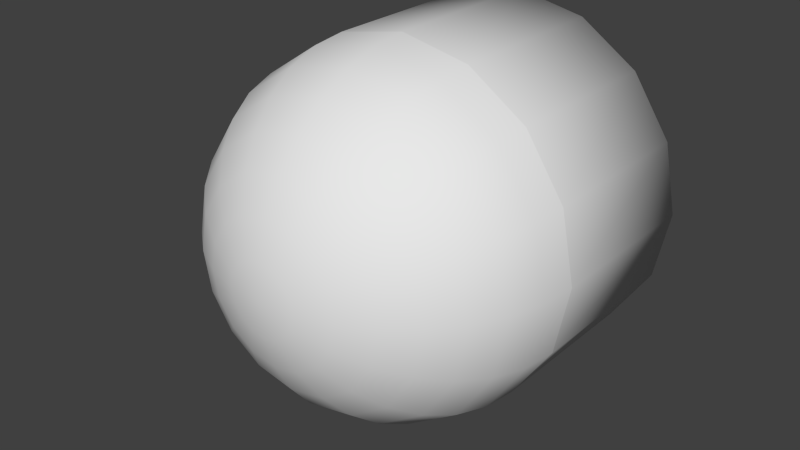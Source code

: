 # Source: Bullet.blend  (saved by Blender 2.70.0; exported with 4.5.12 LTS)
import bpy
from mathutils import Matrix  # noqa: F401  (used for matrix-valued properties, if any)

bpy.ops.wm.read_factory_settings(use_empty=True)
scene = bpy.context.scene
scene.name = 'Scene'

# ---- collections
col_collection_1 = bpy.data.collections.new('Collection 1'); scene.collection.children.link(col_collection_1)

# ---- materials (node trees are filled in below, after node groups)
mat_bullet = bpy.data.materials.new('Bullet')
mat_bullet.alpha_threshold = 0.0
mat_bullet.use_transparent_shadow = False
mat_bullet.roughness = 0.5
mat_bullet.line_color = (0.0, 0.0, 0.0, 1.0)

# ---- material node trees

# ---- world
world_world = bpy.data.worlds.new('World'); scene.world = world_world
world_world.color = (0.05088, 0.05088, 0.05088)
world_world.use_sun_shadow = False
world_world.sun_shadow_jitter_overblur = 0.0
world_world.cycles.sampling_method = 'MANUAL'
world_world.cycles.sample_map_resolution = 256

# ---- meshes
me_bulletmesh = bpy.data.meshes.new('bulletMesh')
me_bulletmesh.from_pydata([(-0.1332, 0.05518, 0.08197), (-0.1298, 0.0, 0.1089), (-0.1199, 0.04966, 0.1089), (-0.1442, 0.0, 0.08197), (-0.1104, 0.0, 0.1326), (-0.102, 0.04223, 0.1326), (-0.08671, 0.0, 0.152), (-0.08011, 0.03318, 0.152), (-0.05973, 0.0, 0.1664), (-0.05518, 0.02286, 0.1664), (-0.03045, 0.0, 0.1753), (-0.02813, 0.01165, 0.1753), (-0.1414, 0.05858, 0.05269), (-0.1531, 0.0, 0.05269), (-0.1442, 0.05973, 0.02224), (-0.1561, 0.0, 0.02224), (-0.102, 0.102, 0.08197), (-0.09176, 0.09176, 0.1089), (-0.07804, 0.07804, 0.1326), (-0.06131, 0.06131, 0.152), (-0.04223, 0.04223, 0.1664), (-0.1104, 0.1104, 0.02224), (-0.1082, 0.1082, 0.05269), (-0.02153, 0.02153, 0.1753), (-0.02286, 0.05518, 0.1664), (-0.01165, 0.02813, 0.1753), (-0.05858, 0.1414, 0.05269), (-0.05518, 0.1332, 0.08197), (-0.04966, 0.1199, 0.1089), (-0.04223, 0.102, 0.1326), (-0.03318, 0.08011, 0.152), (-0.05973, 0.1442, 0.02224), (0.0, 0.08671, 0.152), (0.0, 0.05973, 0.1664), (0.0, 0.1561, 0.02224), (0.0, 0.1531, 0.05269), (0.0, 0.03045, 0.1753), (0.0, 0.1442, 0.08197), (0.0, 0.1298, 0.1089), (0.0, 0.1104, 0.1326), (0.04966, 0.1199, 0.1089), (0.04223, 0.102, 0.1326), (0.03318, 0.08011, 0.152), (0.02286, 0.05518, 0.1664), (0.05973, 0.1442, 0.02224), (0.05858, 0.1414, 0.05269), (0.01165, 0.02813, 0.1753), (0.05518, 0.1332, 0.08197), (0.102, 0.102, 0.08197), (0.09176, 0.09176, 0.1089), (0.07804, 0.07804, 0.1326), (0.06131, 0.06131, 0.152), (0.04223, 0.04223, 0.1664), (0.1104, 0.1104, 0.02224), (0.1082, 0.1082, 0.05269), (0.02153, 0.02153, 0.1753), (0.05518, 0.02286, 0.1664), (0.02813, 0.01165, 0.1753), (0.1414, 0.05858, 0.05269), (0.1332, 0.05518, 0.08197), (0.1199, 0.04966, 0.1089), (0.102, 0.04223, 0.1326), (0.08011, 0.03318, 0.152), (0.1442, 0.05973, 0.02224), (0.08671, 0.0, 0.152), (0.05973, 0.0, 0.1664), (0.1561, 0.0, 0.02224), (0.1531, 0.0, 0.05269), (0.03045, 0.0, 0.1753), (0.1442, 0.0, 0.08197), (0.1298, 0.0, 0.1089), (0.1104, 0.0, 0.1326), (0.1199, -0.04966, 0.1089), (0.102, -0.04223, 0.1326), (0.08011, -0.03318, 0.152), (0.05518, -0.02286, 0.1664), (0.1442, -0.05973, 0.02224), (0.1414, -0.05858, 0.05269), (0.02813, -0.01165, 0.1753), (0.1332, -0.05518, 0.08197), (0.102, -0.102, 0.08197), (0.09176, -0.09176, 0.1089), (0.07804, -0.07804, 0.1326), (0.06131, -0.06131, 0.152), (0.04223, -0.04223, 0.1664), (0.1104, -0.1104, 0.02224), (0.1082, -0.1082, 0.05269), (0.02153, -0.02153, 0.1753), (0.02286, -0.05518, 0.1664), (0.01165, -0.02813, 0.1753), (0.05858, -0.1414, 0.05269), (0.05518, -0.1332, 0.08197), (0.04966, -0.1199, 0.1089), (0.04223, -0.102, 0.1326), (0.03318, -0.08011, 0.152), (0.05973, -0.1442, 0.02224), (0.0, -0.08671, 0.152), (0.0, -0.05973, 0.1664), (0.0, -0.1561, 0.02224), (0.0, -0.1531, 0.05269), (0.0, -0.03045, 0.1753), (0.0, -0.1442, 0.08197), (0.0, -0.1298, 0.1089), (0.0, -0.1104, 0.1326), (-0.04223, -0.102, 0.1326), (-0.03318, -0.08011, 0.152), (-0.02286, -0.05518, 0.1664), (-0.05973, -0.1442, 0.02224), (-0.05858, -0.1414, 0.05269), (-0.01165, -0.02813, 0.1753), (-0.05518, -0.1332, 0.08197), (-0.04966, -0.1199, 0.1089), (-0.102, -0.102, 0.08197), (-0.09176, -0.09176, 0.1089), (-0.07804, -0.07804, 0.1326), (-0.06131, -0.06131, 0.152), (-0.04223, -0.04223, 0.1664), (-0.1104, -0.1104, 0.02224), (-0.1082, -0.1082, 0.05269), (-0.02153, -0.02153, 0.1753), (-0.05518, -0.02286, 0.1664), (-0.02813, -0.01165, 0.1753), (-0.1414, -0.05858, 0.05269), (-0.1332, -0.05518, 0.08197), (-0.1199, -0.04966, 0.1089), (-0.102, -0.04223, 0.1326), (-0.08011, -0.03318, 0.152), (-0.1442, -0.05973, 0.02224), (0.0, 0.0, 0.1783), (-0.05973, 0.1442, -0.1284), (-1e-06, 0.0, -0.1221), (-0.1104, 0.1104, -0.1284), (-0.1442, 0.05973, -0.1284), (-0.1561, 0.0, -0.1284), (-0.1442, -0.05973, -0.1284), (-1e-06, 0.1561, -0.1284), (0.05973, 0.1442, -0.1284), (0.1104, 0.1104, -0.1284), (0.1442, 0.05973, -0.1284), (0.1561, 0.0, -0.1284), (0.1442, -0.05973, -0.1284), (0.1104, -0.1104, -0.1284), (0.05973, -0.1442, -0.1284), (-1e-06, -0.1561, -0.1284), (-0.05973, -0.1442, -0.1284), (-0.1104, -0.1104, -0.1284), (0.1561, 0.0, 0.02224), (0.1442, 0.05973, 0.02224), (0.0, -0.1561, 0.02224), (0.05973, -0.1442, 0.02224), (-0.05973, -0.1442, 0.02224), (0.05973, 0.1442, 0.02224), (0.0, 0.1561, 0.02224), (-0.1104, -0.1104, 0.02224), (0.1442, -0.05973, 0.02224), (-0.1442, -0.05973, 0.02224), (0.1104, -0.1104, 0.02224), (-0.1561, 0.0, 0.02224), (-0.1442, 0.05973, 0.02224), (-0.1104, 0.1104, 0.02224), (-0.05973, 0.1442, 0.02224), (0.1104, 0.1104, 0.02224)], [], [(0, 1, 2), (0, 3, 1), (2, 1, 4), (2, 4, 5), (5, 4, 6), (5, 6, 7), (7, 6, 8), (7, 8, 9), (9, 8, 10), (9, 10, 11), (3, 0, 12), (12, 13, 3), (13, 12, 14), (13, 14, 15), (16, 0, 2), (16, 2, 17), (17, 5, 18), (18, 5, 7), (17, 2, 5), (18, 7, 19), (19, 7, 9), (19, 9, 20), (20, 9, 11), (21, 14, 12), (21, 12, 22), (22, 0, 16), (12, 0, 22), (20, 11, 23), (24, 20, 23), (24, 23, 25), (26, 22, 16), (26, 16, 27), (27, 16, 17), (27, 17, 28), (28, 17, 18), (28, 18, 29), (29, 18, 19), (29, 19, 30), (30, 20, 24), (30, 19, 20), (31, 22, 26), (31, 21, 22), (32, 30, 24), (32, 24, 33), (33, 24, 25), (34, 31, 26), (34, 26, 35), (35, 26, 27), (33, 25, 36), (35, 27, 37), (37, 27, 28), (37, 28, 38), (38, 28, 29), (38, 29, 39), (39, 30, 32), (39, 29, 30), (40, 38, 39), (40, 39, 41), (41, 39, 32), (41, 32, 42), (42, 32, 33), (42, 33, 43), (43, 33, 36), (44, 34, 35), (44, 35, 45), (45, 35, 37), (43, 36, 46), (45, 37, 47), (47, 38, 40), (47, 37, 38), (48, 47, 40), (48, 40, 49), (49, 40, 41), (49, 41, 50), (50, 41, 42), (50, 42, 51), (51, 42, 43), (51, 43, 52), (52, 43, 46), (53, 44, 45), (53, 45, 54), (54, 47, 48), (54, 45, 47), (52, 46, 55), (56, 52, 55), (56, 55, 57), (58, 54, 48), (58, 48, 59), (59, 48, 49), (59, 49, 60), (60, 49, 50), (60, 50, 61), (61, 50, 51), (61, 51, 62), (62, 52, 56), (62, 51, 52), (63, 54, 58), (63, 53, 54), (64, 62, 56), (64, 56, 65), (65, 56, 57), (66, 63, 58), (66, 58, 67), (67, 58, 59), (65, 57, 68), (67, 59, 69), (69, 59, 60), (69, 60, 70), (70, 60, 61), (70, 61, 71), (71, 62, 64), (71, 61, 62), (72, 70, 71), (72, 71, 73), (73, 71, 64), (73, 64, 74), (74, 64, 65), (74, 65, 75), (75, 65, 68), (76, 66, 67), (76, 67, 77), (77, 67, 69), (75, 68, 78), (77, 69, 79), (79, 70, 72), (79, 69, 70), (80, 79, 72), (80, 72, 81), (81, 72, 73), (81, 73, 82), (82, 73, 74), (82, 74, 83), (83, 74, 75), (83, 75, 84), (84, 75, 78), (85, 76, 77), (85, 77, 86), (86, 79, 80), (86, 77, 79), (84, 78, 87), (88, 84, 87), (88, 87, 89), (90, 86, 80), (90, 80, 91), (91, 80, 81), (91, 81, 92), (92, 81, 82), (92, 82, 93), (93, 82, 83), (93, 83, 94), (94, 84, 88), (94, 83, 84), (95, 86, 90), (95, 85, 86), (96, 94, 88), (96, 88, 97), (97, 88, 89), (98, 95, 90), (98, 90, 99), (99, 90, 91), (97, 89, 100), (99, 91, 101), (101, 91, 92), (101, 92, 102), (102, 92, 93), (102, 93, 103), (103, 94, 96), (103, 93, 94), (104, 103, 96), (104, 96, 105), (105, 96, 97), (105, 97, 106), (106, 97, 100), (107, 98, 99), (107, 99, 108), (108, 99, 101), (106, 100, 109), (108, 101, 110), (110, 101, 102), (110, 102, 111), (111, 103, 104), (111, 102, 103), (112, 110, 111), (112, 111, 113), (113, 111, 104), (113, 104, 114), (114, 104, 105), (114, 105, 115), (115, 105, 106), (115, 106, 116), (116, 106, 109), (117, 107, 108), (117, 108, 118), (118, 110, 112), (118, 108, 110), (116, 109, 119), (120, 116, 119), (120, 119, 121), (122, 118, 112), (122, 112, 123), (123, 112, 113), (123, 113, 124), (124, 113, 114), (124, 114, 125), (125, 114, 115), (125, 115, 126), (126, 116, 120), (126, 115, 116), (127, 118, 122), (127, 117, 118), (121, 119, 128), (119, 109, 128), (109, 100, 128), (100, 89, 128), (89, 87, 128), (87, 78, 128), (78, 68, 128), (68, 57, 128), (57, 55, 128), (55, 46, 128), (46, 36, 128), (36, 25, 128), (25, 23, 128), (23, 11, 128), (11, 10, 128), (10, 121, 128), (8, 121, 10), (8, 120, 121), (6, 120, 8), (6, 126, 120), (4, 126, 6), (4, 125, 126), (1, 125, 4), (1, 124, 125), (3, 124, 1), (3, 123, 124), (13, 123, 3), (13, 122, 123), (15, 122, 13), (15, 127, 122), (129, 130, 131), (131, 130, 132), (132, 130, 133), (130, 134, 133), (135, 130, 129), (136, 130, 135), (137, 130, 136), (138, 130, 137), (139, 130, 138), (140, 130, 139), (141, 130, 140), (142, 130, 141), (130, 142, 143), (144, 130, 143), (145, 130, 144), (134, 130, 145), (146, 139, 138), (146, 138, 147), (147, 138, 137), (142, 148, 143), (142, 149, 148), (149, 142, 141), (150, 143, 148), (150, 144, 143), (151, 136, 135), (151, 135, 152), (153, 144, 150), (153, 145, 144), (154, 139, 146), (154, 140, 139), (155, 145, 153), (155, 134, 145), (156, 140, 154), (156, 141, 140), (149, 141, 156), (134, 155, 157), (134, 157, 133), (158, 133, 157), (158, 132, 133), (159, 132, 158), (159, 131, 132), (160, 131, 159), (160, 129, 131), (152, 129, 160), (152, 135, 129), (147, 137, 161), (161, 137, 136), (161, 136, 151)])
me_bulletmesh.polygons.foreach_set('use_smooth', [True] * 288)
_k = set([(14, 15), (14, 21), (15, 127), (21, 31), (31, 34), (34, 44), (44, 53), (53, 63), (63, 66), (66, 76), (76, 85), (85, 95), (95, 98), (98, 107), (107, 117), (117, 127), (146, 147), (146, 154), (147, 161), (148, 149), (148, 150), (149, 156), (150, 153), (151, 152), (151, 161), (152, 160), (153, 155), (154, 156), (155, 157), (157, 158), (158, 159), (159, 160)])
me_bulletmesh.attributes.new('sharp_edge', 'BOOLEAN', 'EDGE').data.foreach_set('value', [ (min(e.vertices), max(e.vertices)) in _k for e in me_bulletmesh.edges])
_uv = me_bulletmesh.uv_layers.new(name='UVMap')
_uv.uv.foreach_set('vector', [0.0, 0.0, 0.0, 0.0, 0.0, 0.0, 0.0, 0.0, 0.0, 0.0, 0.0, 0.0, 0.0, 0.0, 0.0, 0.0, 0.0, 0.0, 0.0, 0.0, 0.0, 0.0, 0.0, 0.0, 0.0, 0.0, 0.0, 0.0, 0.0, 0.0, 0.0, 0.0, 0.0, 0.0, 0.0, 0.0, 0.0, 0.0, 0.0, 0.0, 0.0, 0.0, 0.0, 0.0, 0.0, 0.0, 0.0, 0.0, 0.0, 0.0, 0.0, 0.0, 0.0, 0.0, 0.0, 0.0, 0.0, 0.0, 0.0, 0.0, 0.0, 0.0, 0.0, 0.0, 0.0, 0.0, 0.0, 0.0, 0.0, 0.0, 0.0, 0.0, 0.0, 0.0, 0.0, 0.0, 0.0, 0.0, 0.0, 0.0, 0.0, 0.0, 0.0, 0.0, 0.0, 0.0, 0.0, 0.0, 0.0, 0.0, 0.0, 0.0, 0.0, 0.0, 0.0, 0.0, 0.0, 0.0, 0.0, 0.0, 0.0, 0.0, 0.0, 0.0, 0.0, 0.0, 0.0, 0.0, 0.0, 0.0, 0.0, 0.0, 0.0, 0.0, 0.0, 0.0, 0.0, 0.0, 0.0, 0.0, 0.0, 0.0, 0.0, 0.0, 0.0, 0.0, 0.0, 0.0, 0.0, 0.0, 0.0, 0.0, 0.0, 0.0, 0.0, 0.0, 0.0, 0.0, 0.0, 0.0, 0.0, 0.0, 0.0, 0.0, 0.0, 0.0, 0.0, 0.0, 0.0, 0.0, 0.0, 0.0, 0.0, 0.0, 0.0, 0.0, 0.0, 0.0, 0.0, 0.0, 0.0, 0.0, 0.0, 0.0, 0.0, 0.0, 0.0, 0.0, 0.0, 0.0, 0.0, 0.0, 0.0, 0.0, 0.0, 0.0, 0.0, 0.0, 0.0, 0.0, 0.0, 0.0, 0.0, 0.0, 0.0, 0.0, 0.0, 0.0, 0.0, 0.0, 0.0, 0.0, 0.0, 0.0, 0.0, 0.0, 0.0, 0.0, 0.0, 0.0, 0.0, 0.0, 0.0, 0.0, 0.0, 0.0, 0.0, 0.0, 0.0, 0.0, 0.0, 0.0, 0.0, 0.0, 0.0, 0.0, 0.0, 0.0, 0.0, 0.0, 0.0, 0.0, 0.0, 0.0, 0.0, 0.0, 0.0, 0.0, 0.0, 0.0, 0.0, 0.0, 0.0, 0.0, 0.0, 0.0, 0.0, 0.0, 0.0, 0.0, 0.0, 0.0, 0.0, 0.0, 0.0, 0.0, 0.0, 0.0, 0.0, 0.0, 0.0, 0.0, 0.0, 0.0, 0.0, 0.0, 0.0, 0.0, 0.0, 0.0, 0.0, 0.0, 0.0, 0.0, 0.0, 0.0, 0.0, 0.0, 0.0, 0.0, 0.0, 0.0, 0.0, 0.0, 0.0, 0.0, 0.0, 0.0, 0.0, 0.0, 0.0, 0.0, 0.0, 0.0, 0.0, 0.0, 0.0, 0.0, 0.0, 0.0, 0.0, 0.0, 0.0, 0.0, 0.0, 0.0, 0.0, 0.0, 0.0, 0.0, 0.0, 0.0, 0.0, 0.0, 0.0, 0.0, 0.0, 0.0, 0.0, 0.0, 0.0, 0.0, 0.0, 0.0, 0.0, 0.0, 0.0, 0.0, 0.0, 0.0, 0.0, 0.0, 0.0, 0.0, 0.0, 0.0, 0.0, 0.0, 0.0, 0.0, 0.0, 0.0, 0.0, 0.0, 0.0, 0.0, 0.0, 0.0, 0.0, 0.0, 0.0, 0.0, 0.0, 0.0, 0.0, 0.0, 0.0, 0.0, 0.0, 0.0, 0.0, 0.0, 0.0, 0.0, 0.0, 0.0, 0.0, 0.0, 0.0, 0.0, 0.0, 0.0, 0.0, 0.0, 0.0, 0.0, 0.0, 0.0, 0.0, 0.0, 0.0, 0.0, 0.0, 0.0, 0.0, 0.0, 0.0, 0.0, 0.0, 0.0, 0.0, 0.0, 0.0, 0.0, 0.0, 0.0, 0.0, 0.0, 0.0, 0.0, 0.0, 0.0, 0.0, 0.0, 0.0, 0.0, 0.0, 0.0, 0.0, 0.0, 0.0, 0.0, 0.0, 0.0, 0.0, 0.0, 0.0, 0.0, 0.0, 0.0, 0.0, 0.0, 0.0, 0.0, 0.0, 0.0, 0.0, 0.0, 0.0, 0.0, 0.0, 0.0, 0.0, 0.0, 0.0, 0.0, 0.0, 0.0, 0.0, 0.0, 0.0, 0.0, 0.0, 0.0, 0.0, 0.0, 0.0, 0.0, 0.0, 0.0, 0.0, 0.0, 0.0, 0.0, 0.0, 0.0, 0.0, 0.0, 0.0, 0.0, 0.0, 0.0, 0.0, 0.0, 0.0, 0.0, 0.0, 0.0, 0.0, 0.0, 0.0, 0.0, 0.0, 0.0, 0.0, 0.0, 0.0, 0.0, 0.0, 0.0, 0.0, 0.0, 0.0, 0.0, 0.0, 0.0, 0.0, 0.0, 0.0, 0.0, 0.0, 0.0, 0.0, 0.0, 0.0, 0.0, 0.0, 0.0, 0.0, 0.0, 0.0, 0.0, 0.0, 0.0, 0.0, 0.0, 0.0, 0.0, 0.0, 0.0, 0.0, 0.0, 0.0, 0.0, 0.0, 0.0, 0.0, 0.0, 0.0, 0.0, 0.0, 0.0, 0.0, 0.0, 0.0, 0.0, 0.0, 0.0, 0.0, 0.0, 0.0, 0.0, 0.0, 0.0, 0.0, 0.0, 0.0, 0.0, 0.0, 0.0, 0.0, 0.0, 0.0, 0.0, 0.0, 0.0, 0.0, 0.0, 0.0, 0.0, 0.0, 0.0, 0.0, 0.0, 0.0, 0.0, 0.0, 0.0, 0.0, 0.0, 0.0, 0.0, 0.0, 0.0, 0.0, 0.0, 0.0, 0.0, 0.0, 0.0, 0.0, 0.0, 0.0, 0.0, 0.0, 0.0, 0.0, 0.0, 0.0, 0.0, 0.0, 0.0, 0.0, 0.0, 0.0, 0.0, 0.0, 0.0, 0.0, 0.0, 0.0, 0.0, 0.0, 0.0, 0.0, 0.0, 0.0, 0.0, 0.0, 0.0, 0.0, 0.0, 0.0, 0.0, 0.0, 0.0, 0.0, 0.0, 0.0, 0.0, 0.0, 0.0, 0.0, 0.0, 0.0, 0.0, 0.0, 0.0, 0.0, 0.0, 0.0, 0.0, 0.0, 0.0, 0.0, 0.0, 0.0, 0.0, 0.0, 0.0, 0.0, 0.0, 0.0, 0.0, 0.0, 0.0, 0.0, 0.0, 0.0, 0.0, 0.0, 0.0, 0.0, 0.0, 0.0, 0.0, 0.0, 0.0, 0.0, 0.0, 0.0, 0.0, 0.0, 0.0, 0.0, 0.0, 0.0, 0.0, 0.0, 0.0, 0.0, 0.0, 0.0, 0.0, 0.0, 0.0, 0.0, 0.0, 0.0, 0.0, 0.0, 0.0, 0.0, 0.0, 0.0, 0.0, 0.0, 0.0, 0.0, 0.0, 0.0, 0.0, 0.0, 0.0, 0.0, 0.0, 0.0, 0.0, 0.0, 0.0, 0.0, 0.0, 0.0, 0.0, 0.0, 0.0, 0.0, 0.0, 0.0, 0.0, 0.0, 0.0, 0.0, 0.0, 0.0, 0.0, 0.0, 0.0, 0.0, 0.0, 0.0, 0.0, 0.0, 0.0, 0.0, 0.0, 0.0, 0.0, 0.0, 0.0, 0.0, 0.0, 0.0, 0.0, 0.0, 0.0, 0.0, 0.0, 0.0, 0.0, 0.0, 0.0, 0.0, 0.0, 0.0, 0.0, 0.0, 0.0, 0.0, 0.0, 0.0, 0.0, 0.0, 0.0, 0.0, 0.0, 0.0, 0.0, 0.0, 0.0, 0.0, 0.0, 0.0, 0.0, 0.0, 0.0, 0.0, 0.0, 0.0, 0.0, 0.0, 0.0, 0.0, 0.0, 0.0, 0.0, 0.0, 0.0, 0.0, 0.0, 0.0, 0.0, 0.0, 0.0, 0.0, 0.0, 0.0, 0.0, 0.0, 0.0, 0.0, 0.0, 0.0, 0.0, 0.0, 0.0, 0.0, 0.0, 0.0, 0.0, 0.0, 0.0, 0.0, 0.0, 0.0, 0.0, 0.0, 0.0, 0.0, 0.0, 0.0, 0.0, 0.0, 0.0, 0.0, 0.0, 0.0, 0.0, 0.0, 0.0, 0.0, 0.0, 0.0, 0.0, 0.0, 0.0, 0.0, 0.0, 0.0, 0.0, 0.0, 0.0, 0.0, 0.0, 0.0, 0.0, 0.0, 0.0, 0.0, 0.0, 0.0, 0.0, 0.0, 0.0, 0.0, 0.0, 0.0, 0.0, 0.0, 0.0, 0.0, 0.0, 0.0, 0.0, 0.0, 0.0, 0.0, 0.0, 0.0, 0.0, 0.0, 0.0, 0.0, 0.0, 0.0, 0.0, 0.0, 0.0, 0.0, 0.0, 0.0, 0.0, 0.0, 0.0, 0.0, 0.0, 0.0, 0.0, 0.0, 0.0, 0.0, 0.0, 0.0, 0.0, 0.0, 0.0, 0.0, 0.0, 0.0, 0.0, 0.0, 0.0, 0.0, 0.0, 0.0, 0.0, 0.0, 0.0, 0.0, 0.0, 0.0, 0.0, 0.0, 0.0, 0.0, 0.0, 0.0, 0.0, 0.0, 0.0, 0.0, 0.0, 0.0, 0.0, 0.0, 0.0, 0.0, 0.0, 0.0, 0.0, 0.0, 0.0, 0.0, 0.0, 0.0, 0.0, 0.0, 0.0, 0.0, 0.0, 0.0, 0.0, 0.0, 0.0, 0.0, 0.0, 0.0, 0.0, 0.0, 0.0, 0.0, 0.0, 0.0, 0.0, 0.0, 0.0, 0.0, 0.0, 0.0, 0.0, 0.0, 0.0, 0.0, 0.0, 0.0, 0.0, 0.0, 0.0, 0.0, 0.0, 0.0, 0.0, 0.0, 0.0, 0.0, 0.0, 0.0, 0.0, 0.0, 0.0, 0.0, 0.0, 0.0, 0.0, 0.0, 0.0, 0.0, 0.0, 0.0, 0.0, 0.0, 0.0, 0.0, 0.0, 0.0, 0.0, 0.0, 0.0, 0.0, 0.0, 0.0, 0.0, 0.0, 0.0, 0.0, 0.0, 0.0, 0.0, 0.0, 0.0, 0.0, 0.0, 0.0, 0.0, 0.0, 0.0, 0.0, 0.0, 0.0, 0.0, 0.0, 0.0, 0.0, 0.0, 0.0, 0.0, 0.0, 0.0, 0.0, 0.0, 0.0, 0.0, 0.0, 0.0, 0.0, 0.0, 0.0, 0.0, 0.0, 0.0, 0.0, 0.0, 0.0, 0.0, 0.0, 0.0, 0.0, 0.0, 0.0, 0.0, 0.0, 0.0, 0.0, 0.0, 0.0, 0.0, 0.0, 0.0, 0.0, 0.0, 0.0, 0.0, 0.0, 0.0, 0.0, 0.0, 0.0, 0.0, 0.0, 0.0, 0.0, 0.0, 0.0, 0.0, 0.0, 0.0, 0.0, 0.0, 0.0, 0.0, 0.0, 0.0, 0.0, 0.0, 0.0, 0.0, 0.0, 0.0, 0.0, 0.0, 0.0, 0.0, 0.0, 0.0, 0.0, 0.0, 0.0, 0.0, 0.0, 0.0, 0.0, 0.0, 0.0, 0.0, 0.0, 0.0, 0.0, 0.0, 0.0, 0.0, 0.0, 0.0, 0.0, 0.0, 0.0, 0.0, 0.0, 0.0, 0.0, 0.0, 0.0, 0.0, 0.0, 0.0, 0.0, 0.0, 0.0, 0.0, 0.0, 0.0, 0.0, 0.0, 0.0, 0.0, 0.0, 0.0, 0.0, 0.0, 0.0, 0.0, 0.0, 0.0, 0.0, 0.0, 0.0, 0.0, 0.0, 0.0, 0.0, 0.0, 0.0, 0.0, 0.0, 0.0, 0.0, 0.0, 0.0, 0.0, 0.0, 0.0, 0.0, 0.0, 0.0, 0.0, 0.0, 0.0, 0.0, 0.0, 0.0, 0.0, 0.0, 0.0, 0.0, 0.0, 0.0, 0.0, 0.0, 0.0, 0.0, 0.0, 0.0, 0.0, 0.0, 0.0, 0.0, 0.0, 0.0, 0.0, 0.0, 0.0, 0.0, 0.0, 0.0, 0.0, 0.0, 0.0, 0.0, 0.0, 0.0, 0.0, 0.0, 0.0, 0.0, 0.0, 0.0, 0.0, 0.0, 0.0, 0.0, 0.0, 0.0, 0.0, 0.0, 0.0, 0.0, 0.0, 0.0, 0.0, 0.0, 0.0, 0.0, 0.0, 0.0, 0.0, 0.0, 0.0, 0.0, 0.0, 0.0, 0.0, 0.0, 0.0, 0.0, 0.0, 0.0, 0.0, 0.0, 0.0, 0.0, 0.0, 0.0, 0.0, 0.0, 0.0, 0.0, 0.0, 0.0, 0.0, 0.0, 0.0, 0.0, 0.0, 0.0, 0.0, 0.0, 0.0, 0.0, 0.0, 0.0, 0.0, 0.0, 0.0, 0.0, 0.0, 0.0, 0.0, 0.0, 0.0, 0.0, 0.0, 0.0, 0.0, 0.0, 0.0, 0.0, 0.0, 0.0, 0.0, 0.0, 0.0, 0.0, 0.0, 0.0, 0.0, 0.0, 0.0, 0.0, 0.0, 0.0, 0.0, 0.0, 0.0, 0.0, 0.0, 0.0, 0.0, 0.0, 0.0, 0.0, 0.0, 0.0, 0.0, 0.0, 0.0, 0.0, 0.0, 0.0, 0.0, 0.0, 0.0, 0.0, 0.0, 0.0, 0.0, 0.0, 0.0, 0.0, 0.0, 0.0, 0.0, 0.0, 0.0, 0.0, 0.0, 0.0, 0.0, 0.0, 0.0, 0.0, 0.0, 0.0, 0.0, 0.0, 0.0, 0.0, 0.0, 0.0, 0.0, 0.0, 0.0, 0.0, 0.0, 0.0, 0.0, 0.0, 0.0, 0.0, 0.0, 0.0, 0.0, 0.0, 0.0, 0.0, 0.0, 0.0, 0.0, 0.0, 0.0, 0.0, 0.0, 0.0, 0.0, 0.0, 0.0, 0.0, 0.0, 0.0, 0.0, 0.0, 0.0, 0.0, 0.0, 0.0, 0.0, 0.0, 0.0, 0.0, 0.0, 0.0, 0.0, 0.0, 0.0, 0.0, 0.0, 0.0, 0.0, 0.0, 0.0, 0.0, 0.0, 0.0, 0.0, 0.0, 0.0, 0.0, 0.0, 0.0, 0.0, 0.0, 0.0, 0.0, 0.0, 0.0, 0.0, 0.0, 0.0, 0.0, 0.0, 0.0, 0.0, 0.0, 0.0, 0.0, 0.0, 0.0, 0.0, 0.0, 0.0, 0.0, 0.0, 0.0, 0.0, 0.0, 0.0, 0.0, 0.0, 0.0, 0.0, 0.0, 0.0, 0.0, 0.0, 0.0, 0.0, 0.0, 0.0, 0.0, 0.0, 0.0, 0.0, 0.0, 0.0, 0.0, 0.0, 0.0, 0.0, 0.0, 0.0, 0.0, 0.0, 0.0, 0.0, 0.0, 0.0, 0.0, 0.0, 0.0, 0.0, 0.0, 0.0, 0.0, 0.0, 0.0, 0.0, 0.0, 0.0, 0.0, 0.0, 0.0, 0.0, 0.0, 0.0, 0.0, 0.0, 0.0, 0.0, 0.0, 0.0, 0.0, 0.0, 0.0, 0.0, 0.0, 0.0, 0.0, 0.0, 0.0, 0.0, 0.0, 0.0, 0.0, 0.0, 0.0, 0.0, 0.0, 0.0, 0.0, 0.0, 0.0, 0.0, 0.0, 0.0, 0.0, 0.0, 0.0, 0.0, 0.0, 0.0, 0.0, 0.0, 0.0, 0.0, 0.0, 0.0, 0.0, 0.0, 0.0, 0.0, 0.0, 0.0, 0.0, 0.0, 0.0, 0.0, 0.0, 0.0, 0.0, 0.0, 0.0, 0.0, 0.0, 0.0, 0.0, 0.0, 0.0, 0.0, 0.0, 0.0, 0.0, 0.0, 0.0, 0.0, 0.0, 0.0, 0.0, 0.0, 0.0, 0.0, 0.0, 0.0, 0.0, 0.0, 0.0, 0.0, 0.0, 0.0, 0.0, 0.0, 0.0, 0.0, 0.0, 0.0, 0.0, 0.0, 0.0, 0.0, 0.0, 0.0, 0.0, 0.0, 0.0, 0.0, 0.0, 0.0, 0.0, 0.0, 0.0, 0.0, 0.0, 0.0, 0.0, 0.0, 0.0, 0.0, 0.0, 0.0, 0.0, 0.0, 0.0, 0.0, 0.0, 0.0, 0.0, 0.0, 0.0, 0.0, 0.0, 0.0, 0.0, 0.0, 0.0, 0.0, 0.0, 0.0, 0.0, 0.0, 0.0, 0.0, 0.0, 0.0, 0.0, 0.0, 0.0, 0.0, 0.0, 0.0, 0.0, 0.0, 0.0, 0.0, 0.0, 0.0, 0.0, 0.0, 0.0, 0.0, 0.0, 0.0, 0.0, 0.0, 0.0, 0.0, 0.0, 0.0, 0.0, 0.0, 0.0, 0.0, 0.0, 0.0, 0.0, 0.0, 0.0, 0.0, 0.0, 0.0, 0.0, 0.0, 0.0, 0.0, 0.0, 0.0, 0.0, 0.0, 0.0, 0.0, 0.0, 0.0, 0.0, 0.0, 0.0, 0.0, 0.0, 0.0, 0.0, 0.0, 0.0, 0.0, 0.0, 0.0, 0.0, 0.0, 0.0, 0.0, 0.0, 0.0, 0.0, 0.0, 0.0, 0.0, 0.0, 0.0, 0.0, 0.0, 0.0, 0.0, 0.0, 0.0, 0.0, 0.0, 0.0, 0.0, 0.0, 0.0, 0.0, 0.0, 0.0, 0.0, 0.0, 0.0, 0.0, 0.0, 0.0, 0.0, 0.0, 0.0, 0.0, 0.0, 0.0, 0.0, 0.0, 0.0, 0.0, 0.0, 0.0, 0.0, 0.0, 0.0, 0.0, 0.0, 0.0, 0.0, 0.0, 0.0, 0.0, 0.0, 0.0, 0.0, 0.0, 0.0, 0.0, 0.0, 0.0, 0.0, 0.0, 0.0, 0.0, 0.0, 0.0, 0.0, 0.0, 0.0, 0.0, 0.0, 0.0, 0.0, 0.0, 0.0, 0.0, 0.0, 0.0, 0.0, 0.0, 0.0, 0.0, 0.0, 0.0, 0.0])
me_bulletmesh.materials.append(mat_bullet)
me_bulletmesh.use_remesh_preserve_volume = False
me_bulletmesh.use_remesh_preserve_attributes = False
me_bulletmesh.use_mirror_vertex_groups = False
me_bulletmesh.update()

# ---- objects
ob_bullet = bpy.data.objects.new('Bullet', me_bulletmesh)

# ---- transforms, parenting, visibility, modifiers, constraints
ob_bullet.location = (0.0, 0.0, 0.0)
ob_bullet.rotation_euler = (1.571, -0.0, 0.0)
ob_bullet.lineart.crease_threshold = 0.0

# ---- collection membership
col_collection_1.objects.link(ob_bullet)

# ---- scene / render settings (as saved in the file)
scene.frame_start = 1; scene.frame_end = 250; scene.frame_set(1)
scene.render.engine = 'BLENDER_EEVEE_NEXT'
scene.render.resolution_percentage = 50
scene.render.dither_intensity = 0.0
scene.cycles.use_denoising = False
scene.cycles.samples = 10
scene.cycles.sampling_pattern = 'TABULATED_SOBOL'
scene.cycles.light_sampling_threshold = 0.0
scene.cycles.use_adaptive_sampling = False
scene.cycles.use_light_tree = False
scene.cycles.blur_glossy = 0.0
scene.cycles.volume_bounces = 1
scene.cycles.pixel_filter_type = 'GAUSSIAN'
scene.cycles.sample_clamp_indirect = 0.0
scene.view_settings.view_transform = 'Standard'
bpy.context.view_layer.update()

# ---- added for rendering (the .blend has no active camera and no usable light): camera, sun
cam_auto = bpy.data.cameras.new('AutoCamera')
cam_auto.lens = 50.0
cam_auto.sensor_width = 36.0
cam_auto.clip_end = 1000.0
ob_auto_camera = bpy.data.objects.new('AutoCamera', cam_auto)
scene.collection.objects.link(ob_auto_camera)
ob_auto_camera.location = (0.497331, -0.621759, 0.397865)
ob_auto_camera.rotation_euler = (1.09748, -7.21219e-08, 0.694738)
scene.camera = ob_auto_camera
light_auto_sun = bpy.data.lights.new('AutoSun', 'SUN')
light_auto_sun.energy = 3.0
light_auto_sun.angle = 0.0523599
ob_auto_sun = bpy.data.objects.new('AutoSun', light_auto_sun)
scene.collection.objects.link(ob_auto_sun)
ob_auto_sun.rotation_euler = (0.872665, 0.174533, 0.523599)
bpy.context.view_layer.update()
